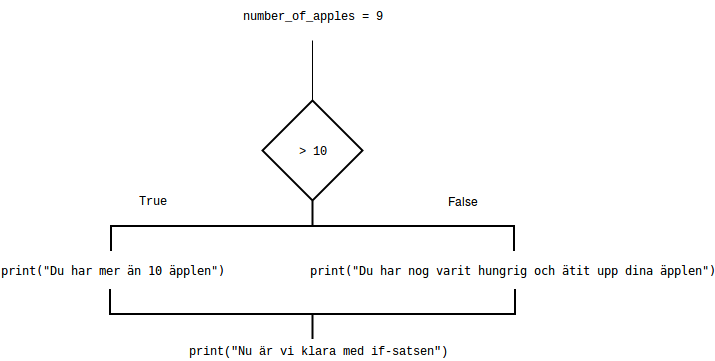

The diagram above was exported from draw.io. Its source (the exported page's mxGraphModel, read from the mxfile embedded in the PNG):
<mxGraphModel dx="1000" dy="643" grid="1" gridSize="10" guides="1" tooltips="1" connect="1" arrows="1" fold="1" page="1" pageScale="1" pageWidth="1100" pageHeight="850" background="#ffffff" math="0" shadow="0">
  <root>
    <mxCell id="0" />
    <mxCell id="1" parent="0" />
    <mxCell id="f_Kdb74xHgrcNXUnIdv8-1" value="" style="strokeWidth=2;html=1;shape=mxgraph.flowchart.decision;whiteSpace=wrap;" parent="1" vertex="1">
      <mxGeometry x="620" y="150" width="100" height="100" as="geometry" />
    </mxCell>
    <mxCell id="f_Kdb74xHgrcNXUnIdv8-2" value="" style="endArrow=none;html=1;entryX=0.5;entryY=0;entryDx=0;entryDy=0;entryPerimeter=0;" parent="1" target="f_Kdb74xHgrcNXUnIdv8-1" edge="1">
      <mxGeometry width="50" height="50" relative="1" as="geometry">
        <mxPoint x="670" y="90" as="sourcePoint" />
        <mxPoint x="670" y="270" as="targetPoint" />
      </mxGeometry>
    </mxCell>
    <mxCell id="f_Kdb74xHgrcNXUnIdv8-3" value="&lt;div&gt;&lt;font face=&quot;Courier New&quot;&gt;number_of_apples = 9&lt;/font&gt;&lt;/div&gt;" style="text;html=1;strokeColor=none;fillColor=none;align=center;verticalAlign=middle;whiteSpace=wrap;rounded=0;" parent="1" vertex="1">
      <mxGeometry x="540" y="50" width="260" height="30" as="geometry" />
    </mxCell>
    <mxCell id="f_Kdb74xHgrcNXUnIdv8-5" value="&lt;div&gt;&lt;font face=&quot;Courier New&quot;&gt;&amp;gt; 10&lt;/font&gt;&lt;/div&gt;" style="text;html=1;strokeColor=none;fillColor=none;align=center;verticalAlign=middle;whiteSpace=wrap;rounded=0;" parent="1" vertex="1">
      <mxGeometry x="650" y="190" width="40" height="20" as="geometry" />
    </mxCell>
    <mxCell id="f_Kdb74xHgrcNXUnIdv8-10" value="" style="strokeWidth=2;html=1;shape=mxgraph.flowchart.annotation_2;align=left;pointerEvents=1;rotation=90;" parent="1" vertex="1">
      <mxGeometry x="645" y="74" width="50" height="403" as="geometry" />
    </mxCell>
    <mxCell id="f_Kdb74xHgrcNXUnIdv8-11" value="&lt;font face=&quot;Courier New&quot;&gt;True&lt;/font&gt;" style="text;html=1;strokeColor=none;fillColor=none;align=center;verticalAlign=middle;whiteSpace=wrap;rounded=0;" parent="1" vertex="1">
      <mxGeometry x="490" y="240" width="40" height="20" as="geometry" />
    </mxCell>
    <mxCell id="f_Kdb74xHgrcNXUnIdv8-12" value="False" style="text;html=1;strokeColor=none;fillColor=none;align=center;verticalAlign=middle;whiteSpace=wrap;rounded=0;" parent="1" vertex="1">
      <mxGeometry x="800" y="240" width="40" height="20" as="geometry" />
    </mxCell>
    <mxCell id="f_Kdb74xHgrcNXUnIdv8-13" value="&lt;pre&gt;print(&lt;span&gt;&quot;Du har mer än 10 äpplen&quot;&lt;/span&gt;)&lt;/pre&gt;" style="text;html=1;strokeColor=none;fillColor=none;align=center;verticalAlign=middle;whiteSpace=wrap;rounded=0;" parent="1" vertex="1">
      <mxGeometry x="450" y="310" width="40" height="20" as="geometry" />
    </mxCell>
    <mxCell id="f_Kdb74xHgrcNXUnIdv8-14" value="&lt;pre&gt;print(&lt;span&gt;&quot;Du har nog varit hungrig och ätit upp dina äpplen&quot;&lt;/span&gt;)&lt;/pre&gt;" style="text;html=1;strokeColor=none;fillColor=none;align=center;verticalAlign=middle;whiteSpace=wrap;rounded=0;" parent="1" vertex="1">
      <mxGeometry x="850" y="310" width="40" height="20" as="geometry" />
    </mxCell>
    <mxCell id="Pe5pNuw7k5rwkhZrtfDk-1" value="" style="strokeWidth=2;html=1;shape=mxgraph.flowchart.annotation_2;align=left;pointerEvents=1;rotation=-90;" vertex="1" parent="1">
      <mxGeometry x="645" y="161" width="50" height="405" as="geometry" />
    </mxCell>
    <mxCell id="Pe5pNuw7k5rwkhZrtfDk-2" value="&lt;font face=&quot;Courier New&quot;&gt;print(&quot;Nu är vi klara med if-satsen&quot;)&lt;/font&gt;" style="text;html=1;strokeColor=none;fillColor=none;align=center;verticalAlign=middle;whiteSpace=wrap;rounded=0;" vertex="1" parent="1">
      <mxGeometry x="535" y="390" width="280" height="20" as="geometry" />
    </mxCell>
  </root>
</mxGraphModel>